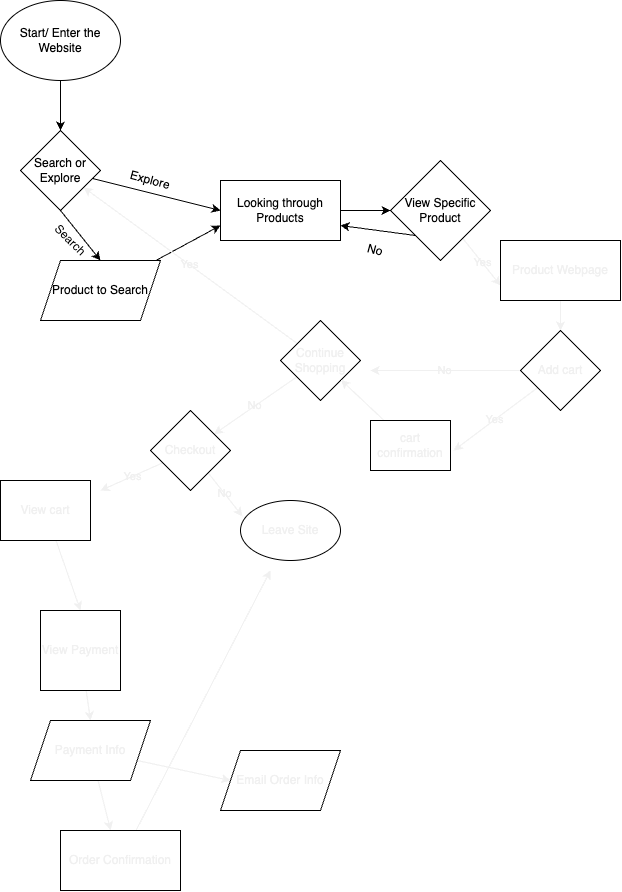

The diagram above was exported from draw.io. Its source (the exported page's mxGraphModel, read from the mxfile embedded in the PNG):
<mxGraphModel dx="1702" dy="829" grid="1" gridSize="10" guides="1" tooltips="1" connect="1" arrows="1" fold="1" page="1" pageScale="1" pageWidth="850" pageHeight="1100" background="none" math="0" shadow="0">
  <root>
    <mxCell id="0" />
    <mxCell id="1" parent="0" />
    <mxCell id="5" value="" style="edgeStyle=none;html=1;" edge="1" parent="1" source="3" target="4">
      <mxGeometry relative="1" as="geometry" />
    </mxCell>
    <mxCell id="3" value="Start/ Enter the Website" style="ellipse;whiteSpace=wrap;html=1;" vertex="1" parent="1">
      <mxGeometry x="50" y="20" width="120" height="80" as="geometry" />
    </mxCell>
    <mxCell id="7" style="edgeStyle=none;html=1;entryX=0.5;entryY=0;entryDx=0;entryDy=0;exitX=0.5;exitY=1;exitDx=0;exitDy=0;" edge="1" parent="1" source="4" target="6">
      <mxGeometry relative="1" as="geometry">
        <mxPoint x="120" y="260" as="targetPoint" />
      </mxGeometry>
    </mxCell>
    <mxCell id="10" style="edgeStyle=none;html=1;entryX=0;entryY=0.5;entryDx=0;entryDy=0;" edge="1" parent="1" source="4" target="8">
      <mxGeometry relative="1" as="geometry" />
    </mxCell>
    <mxCell id="4" value="Search or Explore" style="rhombus;whiteSpace=wrap;html=1;" vertex="1" parent="1">
      <mxGeometry x="70" y="150" width="80" height="80" as="geometry" />
    </mxCell>
    <mxCell id="9" style="edgeStyle=none;html=1;entryX=0;entryY=0.75;entryDx=0;entryDy=0;" edge="1" parent="1" source="6" target="8">
      <mxGeometry relative="1" as="geometry" />
    </mxCell>
    <mxCell id="6" value="Product to Search" style="shape=parallelogram;perimeter=parallelogramPerimeter;whiteSpace=wrap;html=1;fixedSize=1;" vertex="1" parent="1">
      <mxGeometry x="90" y="280" width="120" height="60" as="geometry" />
    </mxCell>
    <mxCell id="16" style="edgeStyle=none;html=1;entryX=0;entryY=0.5;entryDx=0;entryDy=0;" edge="1" parent="1" source="8" target="15">
      <mxGeometry relative="1" as="geometry" />
    </mxCell>
    <mxCell id="8" value="Looking through Products" style="rounded=0;whiteSpace=wrap;html=1;" vertex="1" parent="1">
      <mxGeometry x="270" y="200" width="120" height="60" as="geometry" />
    </mxCell>
    <UserObject label="Search" placeholders="1" name="Variable" id="12">
      <mxCell style="text;html=1;strokeColor=none;fillColor=none;align=center;verticalAlign=middle;whiteSpace=wrap;overflow=hidden;rotation=45;" vertex="1" parent="1">
        <mxGeometry x="80" y="250" width="80" height="20" as="geometry" />
      </mxCell>
    </UserObject>
    <UserObject label="Explore" placeholders="1" name="Variable" id="14">
      <mxCell style="text;html=1;strokeColor=none;fillColor=none;align=center;verticalAlign=middle;whiteSpace=wrap;overflow=hidden;rotation=15;" vertex="1" parent="1">
        <mxGeometry x="160" y="190" width="80" height="20" as="geometry" />
      </mxCell>
    </UserObject>
    <mxCell id="17" style="edgeStyle=none;html=1;exitX=0;exitY=1;exitDx=0;exitDy=0;entryX=1;entryY=0.75;entryDx=0;entryDy=0;" edge="1" parent="1" source="15" target="8">
      <mxGeometry relative="1" as="geometry">
        <mxPoint x="393.0769230769231" y="310" as="targetPoint" />
      </mxGeometry>
    </mxCell>
    <mxCell id="30" value="Yes" style="edgeStyle=none;html=1;entryX=0;entryY=0.75;entryDx=0;entryDy=0;labelBackgroundColor=none;strokeColor=#F0F0F0;fontColor=#F0F0F0;" edge="1" parent="1" source="15" target="29">
      <mxGeometry relative="1" as="geometry" />
    </mxCell>
    <mxCell id="15" value="View Specific Product" style="rhombus;whiteSpace=wrap;html=1;" vertex="1" parent="1">
      <mxGeometry x="440" y="180" width="100" height="100" as="geometry" />
    </mxCell>
    <UserObject label="No" placeholders="1" name="Variable" id="19">
      <mxCell style="text;html=1;strokeColor=none;fillColor=none;align=center;verticalAlign=middle;whiteSpace=wrap;overflow=hidden;rotation=15;" vertex="1" parent="1">
        <mxGeometry x="385" y="260" width="80" height="20" as="geometry" />
      </mxCell>
    </UserObject>
    <mxCell id="33" value="" style="edgeStyle=none;html=1;labelBackgroundColor=none;strokeColor=#F0F0F0;fontColor=#F0F0F0;" edge="1" parent="1" source="29" target="31">
      <mxGeometry relative="1" as="geometry" />
    </mxCell>
    <mxCell id="29" value="Product Webpage" style="rounded=0;whiteSpace=wrap;html=1;labelBackgroundColor=none;fontColor=#F0F0F0;fillColor=default;" vertex="1" parent="1">
      <mxGeometry x="550" y="260" width="120" height="60" as="geometry" />
    </mxCell>
    <mxCell id="35" value="No" style="edgeStyle=none;html=1;labelBackgroundColor=none;strokeColor=#F0F0F0;fontColor=#F0F0F0;" edge="1" parent="1" source="31">
      <mxGeometry relative="1" as="geometry">
        <mxPoint x="420" y="390" as="targetPoint" />
      </mxGeometry>
    </mxCell>
    <mxCell id="37" value="Yes" style="edgeStyle=none;html=1;entryX=1.042;entryY=0.598;entryDx=0;entryDy=0;entryPerimeter=0;labelBackgroundColor=none;strokeColor=#F0F0F0;fontColor=#F0F0F0;" edge="1" parent="1" source="31" target="36">
      <mxGeometry relative="1" as="geometry" />
    </mxCell>
    <mxCell id="31" value="&lt;font&gt;Add cart&lt;/font&gt;" style="rhombus;whiteSpace=wrap;html=1;labelBackgroundColor=none;fontColor=#F0F0F0;fillColor=default;" vertex="1" parent="1">
      <mxGeometry x="570" y="350" width="80" height="80" as="geometry" />
    </mxCell>
    <mxCell id="39" value="Yes" style="edgeStyle=none;html=1;labelBackgroundColor=none;strokeColor=#F0F0F0;fontColor=#F0F0F0;" edge="1" parent="1" source="34" target="4">
      <mxGeometry relative="1" as="geometry" />
    </mxCell>
    <mxCell id="41" value="No" style="edgeStyle=none;html=1;labelBackgroundColor=none;strokeColor=#F0F0F0;fontColor=#F0F0F0;" edge="1" parent="1" source="34" target="40">
      <mxGeometry relative="1" as="geometry" />
    </mxCell>
    <mxCell id="34" value="Continue Shopping" style="rhombus;whiteSpace=wrap;html=1;labelBackgroundColor=none;fontColor=#F0F0F0;fillColor=default;" vertex="1" parent="1">
      <mxGeometry x="330" y="340" width="80" height="80" as="geometry" />
    </mxCell>
    <mxCell id="38" style="edgeStyle=none;html=1;labelBackgroundColor=none;strokeColor=#F0F0F0;fontColor=#F0F0F0;" edge="1" parent="1" source="36" target="34">
      <mxGeometry relative="1" as="geometry" />
    </mxCell>
    <mxCell id="36" value="cart confirmation" style="rounded=0;whiteSpace=wrap;html=1;labelBackgroundColor=none;fontColor=#F0F0F0;fillColor=default;" vertex="1" parent="1">
      <mxGeometry x="420" y="440" width="80" height="50" as="geometry" />
    </mxCell>
    <mxCell id="44" value="No" style="edgeStyle=none;html=1;entryX=0.019;entryY=0.262;entryDx=0;entryDy=0;entryPerimeter=0;labelBackgroundColor=none;strokeColor=#F0F0F0;fontColor=#F0F0F0;" edge="1" parent="1" source="40" target="43">
      <mxGeometry relative="1" as="geometry" />
    </mxCell>
    <mxCell id="45" value="Yes" style="edgeStyle=none;html=1;labelBackgroundColor=none;strokeColor=#F0F0F0;fontColor=#F0F0F0;" edge="1" parent="1" source="40">
      <mxGeometry relative="1" as="geometry">
        <mxPoint x="150" y="510" as="targetPoint" />
      </mxGeometry>
    </mxCell>
    <mxCell id="40" value="Checkout" style="rhombus;whiteSpace=wrap;html=1;labelBackgroundColor=none;fontColor=#F0F0F0;fillColor=default;" vertex="1" parent="1">
      <mxGeometry x="200" y="430" width="80" height="80" as="geometry" />
    </mxCell>
    <mxCell id="47" style="edgeStyle=none;html=1;labelBackgroundColor=none;strokeColor=#F0F0F0;fontColor=#F0F0F0;entryX=0.5;entryY=0;entryDx=0;entryDy=0;" edge="1" parent="1" source="42" target="46">
      <mxGeometry relative="1" as="geometry">
        <mxPoint x="120" y="620" as="targetPoint" />
      </mxGeometry>
    </mxCell>
    <mxCell id="42" value="View cart" style="rounded=0;whiteSpace=wrap;html=1;labelBackgroundColor=none;fontColor=#F0F0F0;fillColor=default;" vertex="1" parent="1">
      <mxGeometry x="50" y="500" width="90" height="60" as="geometry" />
    </mxCell>
    <mxCell id="43" value="Leave Site" style="ellipse;whiteSpace=wrap;html=1;labelBackgroundColor=none;fontColor=#F0F0F0;fillColor=default;" vertex="1" parent="1">
      <mxGeometry x="290" y="520" width="100" height="60" as="geometry" />
    </mxCell>
    <mxCell id="49" style="edgeStyle=none;html=1;entryX=0.5;entryY=0;entryDx=0;entryDy=0;labelBackgroundColor=none;strokeColor=#F0F0F0;fontColor=#F0F0F0;" edge="1" parent="1" source="46" target="48">
      <mxGeometry relative="1" as="geometry" />
    </mxCell>
    <mxCell id="46" value="View Payment" style="whiteSpace=wrap;html=1;aspect=fixed;labelBackgroundColor=none;fontColor=#F0F0F0;fillColor=default;" vertex="1" parent="1">
      <mxGeometry x="90" y="630" width="80" height="80" as="geometry" />
    </mxCell>
    <mxCell id="52" style="edgeStyle=none;html=1;entryX=0.418;entryY=-0.003;entryDx=0;entryDy=0;entryPerimeter=0;labelBackgroundColor=none;strokeColor=#F0F0F0;fontColor=#F0F0F0;" edge="1" parent="1" source="48" target="50">
      <mxGeometry relative="1" as="geometry" />
    </mxCell>
    <mxCell id="55" style="edgeStyle=none;html=1;entryX=0;entryY=0.5;entryDx=0;entryDy=0;labelBackgroundColor=none;strokeColor=#F0F0F0;fontColor=#F0F0F0;" edge="1" parent="1" source="48" target="54">
      <mxGeometry relative="1" as="geometry" />
    </mxCell>
    <mxCell id="48" value="Payment Info" style="shape=parallelogram;perimeter=parallelogramPerimeter;whiteSpace=wrap;html=1;fixedSize=1;labelBackgroundColor=none;fontColor=#F0F0F0;fillColor=default;" vertex="1" parent="1">
      <mxGeometry x="80" y="740" width="120" height="60" as="geometry" />
    </mxCell>
    <mxCell id="53" style="edgeStyle=none;html=1;labelBackgroundColor=none;strokeColor=#F0F0F0;fontColor=#F0F0F0;" edge="1" parent="1" source="50">
      <mxGeometry relative="1" as="geometry">
        <mxPoint x="320" y="590" as="targetPoint" />
      </mxGeometry>
    </mxCell>
    <mxCell id="50" value="Order Confirmation" style="rounded=0;whiteSpace=wrap;html=1;labelBackgroundColor=none;fontColor=#F0F0F0;fillColor=default;" vertex="1" parent="1">
      <mxGeometry x="110" y="850" width="120" height="60" as="geometry" />
    </mxCell>
    <mxCell id="54" value="Email Order Info" style="shape=parallelogram;perimeter=parallelogramPerimeter;whiteSpace=wrap;html=1;fixedSize=1;labelBackgroundColor=none;fontColor=#F0F0F0;fillColor=default;" vertex="1" parent="1">
      <mxGeometry x="270" y="770" width="120" height="60" as="geometry" />
    </mxCell>
  </root>
</mxGraphModel>